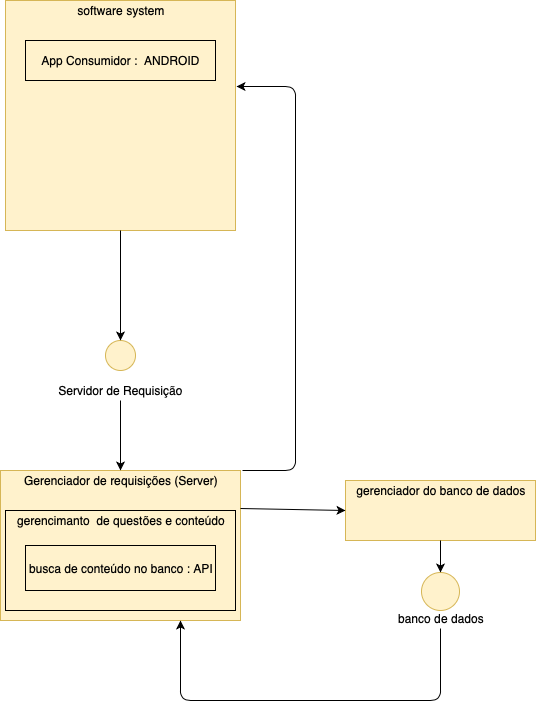

The diagram above was exported from draw.io. Its source (the exported page's mxGraphModel, read from the mxfile embedded in the PNG):
<mxGraphModel dx="758" dy="566" grid="1" gridSize="10" guides="1" tooltips="1" connect="1" arrows="1" fold="1" page="1" pageScale="1" pageWidth="827" pageHeight="1169" math="0" shadow="0">
  <root>
    <mxCell id="0" />
    <mxCell id="1" parent="0" />
    <mxCell id="zOaSKmU-RkKn50P5Ic_p-1" value="" style="whiteSpace=wrap;html=1;aspect=fixed;fillColor=#fff2cc;strokeColor=#d6b656;" vertex="1" parent="1">
      <mxGeometry x="150" y="220" width="230" height="230" as="geometry" />
    </mxCell>
    <mxCell id="zOaSKmU-RkKn50P5Ic_p-2" value="software system" style="text;html=1;strokeColor=none;fillColor=none;align=center;verticalAlign=middle;whiteSpace=wrap;rounded=0;" vertex="1" parent="1">
      <mxGeometry x="215" y="220" width="100" height="20" as="geometry" />
    </mxCell>
    <mxCell id="zOaSKmU-RkKn50P5Ic_p-3" value="Text" style="text;html=1;strokeColor=none;fillColor=none;align=center;verticalAlign=middle;whiteSpace=wrap;rounded=0;" vertex="1" parent="1">
      <mxGeometry x="190" y="260" width="120" height="40" as="geometry" />
    </mxCell>
    <mxCell id="zOaSKmU-RkKn50P5Ic_p-4" value="App Consumidor : &amp;nbsp;ANDROID" style="rounded=0;whiteSpace=wrap;html=1;fillColor=#fff2cc;strokeColor=#000000;" vertex="1" parent="1">
      <mxGeometry x="170" y="260" width="190" height="40" as="geometry" />
    </mxCell>
    <mxCell id="zOaSKmU-RkKn50P5Ic_p-5" value="" style="ellipse;whiteSpace=wrap;html=1;aspect=fixed;strokeColor=#d6b656;fillColor=#fff2cc;" vertex="1" parent="1">
      <mxGeometry x="250" y="560" width="30" height="30" as="geometry" />
    </mxCell>
    <mxCell id="zOaSKmU-RkKn50P5Ic_p-7" value="Servidor de Requisição" style="text;html=1;strokeColor=none;fillColor=none;align=center;verticalAlign=middle;whiteSpace=wrap;rounded=0;" vertex="1" parent="1">
      <mxGeometry x="200" y="600" width="130" height="20" as="geometry" />
    </mxCell>
    <mxCell id="zOaSKmU-RkKn50P5Ic_p-8" value="" style="endArrow=classic;html=1;entryX=0.5;entryY=0;entryDx=0;entryDy=0;exitX=0.5;exitY=1;exitDx=0;exitDy=0;" edge="1" parent="1" source="zOaSKmU-RkKn50P5Ic_p-1" target="zOaSKmU-RkKn50P5Ic_p-5">
      <mxGeometry width="50" height="50" relative="1" as="geometry">
        <mxPoint x="90" y="560" as="sourcePoint" />
        <mxPoint x="140" y="510" as="targetPoint" />
      </mxGeometry>
    </mxCell>
    <mxCell id="zOaSKmU-RkKn50P5Ic_p-9" value="" style="rounded=0;whiteSpace=wrap;html=1;strokeColor=#d6b656;fillColor=#fff2cc;" vertex="1" parent="1">
      <mxGeometry x="145" y="690" width="240" height="150" as="geometry" />
    </mxCell>
    <mxCell id="zOaSKmU-RkKn50P5Ic_p-10" value="" style="endArrow=classic;html=1;entryX=0.5;entryY=0;entryDx=0;entryDy=0;exitX=0.5;exitY=1;exitDx=0;exitDy=0;" edge="1" parent="1" source="zOaSKmU-RkKn50P5Ic_p-7" target="zOaSKmU-RkKn50P5Ic_p-9">
      <mxGeometry width="50" height="50" relative="1" as="geometry">
        <mxPoint x="150" y="910" as="sourcePoint" />
        <mxPoint x="200" y="860" as="targetPoint" />
      </mxGeometry>
    </mxCell>
    <mxCell id="zOaSKmU-RkKn50P5Ic_p-11" value="Gerenciador de requisições (Server)" style="text;html=1;strokeColor=none;fillColor=none;align=center;verticalAlign=middle;whiteSpace=wrap;rounded=0;" vertex="1" parent="1">
      <mxGeometry x="160" y="690" width="210" height="20" as="geometry" />
    </mxCell>
    <mxCell id="zOaSKmU-RkKn50P5Ic_p-12" value="" style="rounded=0;whiteSpace=wrap;html=1;strokeColor=#000000;fillColor=#fff2cc;" vertex="1" parent="1">
      <mxGeometry x="150" y="730" width="230" height="100" as="geometry" />
    </mxCell>
    <mxCell id="zOaSKmU-RkKn50P5Ic_p-13" value="gerencimanto &amp;nbsp;de questões e conteúdo" style="text;html=1;strokeColor=none;fillColor=none;align=center;verticalAlign=middle;whiteSpace=wrap;rounded=0;" vertex="1" parent="1">
      <mxGeometry x="157.5" y="730" width="215" height="20" as="geometry" />
    </mxCell>
    <mxCell id="zOaSKmU-RkKn50P5Ic_p-14" value="Text" style="text;html=1;strokeColor=none;fillColor=none;align=center;verticalAlign=middle;whiteSpace=wrap;rounded=0;" vertex="1" parent="1">
      <mxGeometry x="186.5" y="770" width="157" height="20" as="geometry" />
    </mxCell>
    <mxCell id="zOaSKmU-RkKn50P5Ic_p-15" value="busca de conteúdo no banco : API&lt;br&gt;" style="rounded=0;whiteSpace=wrap;html=1;strokeColor=#000000;fillColor=#fff2cc;" vertex="1" parent="1">
      <mxGeometry x="170" y="765" width="190" height="45" as="geometry" />
    </mxCell>
    <mxCell id="zOaSKmU-RkKn50P5Ic_p-17" value="" style="endArrow=classic;html=1;exitX=1.008;exitY=0;exitDx=0;exitDy=0;exitPerimeter=0;entryX=1.004;entryY=0.374;entryDx=0;entryDy=0;entryPerimeter=0;" edge="1" parent="1" source="zOaSKmU-RkKn50P5Ic_p-9" target="zOaSKmU-RkKn50P5Ic_p-1">
      <mxGeometry width="50" height="50" relative="1" as="geometry">
        <mxPoint x="460" y="630" as="sourcePoint" />
        <mxPoint x="390" y="310" as="targetPoint" />
        <Array as="points">
          <mxPoint x="440" y="690" />
          <mxPoint x="440" y="306" />
        </Array>
      </mxGeometry>
    </mxCell>
    <mxCell id="zOaSKmU-RkKn50P5Ic_p-18" value="" style="rounded=0;whiteSpace=wrap;html=1;strokeColor=#d6b656;fillColor=#fff2cc;" vertex="1" parent="1">
      <mxGeometry x="490" y="700" width="190" height="60" as="geometry" />
    </mxCell>
    <mxCell id="zOaSKmU-RkKn50P5Ic_p-19" value="gerenciador do banco de dados" style="text;html=1;strokeColor=none;fillColor=none;align=center;verticalAlign=middle;whiteSpace=wrap;rounded=0;" vertex="1" parent="1">
      <mxGeometry x="490" y="700" width="190" height="20" as="geometry" />
    </mxCell>
    <mxCell id="zOaSKmU-RkKn50P5Ic_p-20" value="" style="ellipse;whiteSpace=wrap;html=1;aspect=fixed;strokeColor=#d6b656;fillColor=#fff2cc;" vertex="1" parent="1">
      <mxGeometry x="566" y="792" width="38" height="38" as="geometry" />
    </mxCell>
    <mxCell id="zOaSKmU-RkKn50P5Ic_p-21" value="banco de dados" style="text;html=1;strokeColor=none;fillColor=none;align=center;verticalAlign=middle;whiteSpace=wrap;rounded=0;" vertex="1" parent="1">
      <mxGeometry x="520" y="828" width="130" height="20" as="geometry" />
    </mxCell>
    <mxCell id="zOaSKmU-RkKn50P5Ic_p-22" value="" style="endArrow=classic;html=1;entryX=0;entryY=0.5;entryDx=0;entryDy=0;exitX=1;exitY=0.25;exitDx=0;exitDy=0;" edge="1" parent="1" source="zOaSKmU-RkKn50P5Ic_p-9" target="zOaSKmU-RkKn50P5Ic_p-18">
      <mxGeometry width="50" height="50" relative="1" as="geometry">
        <mxPoint x="150" y="930" as="sourcePoint" />
        <mxPoint x="200" y="880" as="targetPoint" />
      </mxGeometry>
    </mxCell>
    <mxCell id="zOaSKmU-RkKn50P5Ic_p-23" value="" style="endArrow=classic;html=1;entryX=0.5;entryY=0;entryDx=0;entryDy=0;exitX=0.5;exitY=1;exitDx=0;exitDy=0;" edge="1" parent="1" source="zOaSKmU-RkKn50P5Ic_p-18" target="zOaSKmU-RkKn50P5Ic_p-20">
      <mxGeometry width="50" height="50" relative="1" as="geometry">
        <mxPoint x="150" y="930" as="sourcePoint" />
        <mxPoint x="200" y="880" as="targetPoint" />
      </mxGeometry>
    </mxCell>
    <mxCell id="zOaSKmU-RkKn50P5Ic_p-24" value="" style="endArrow=classic;html=1;entryX=0.75;entryY=1;entryDx=0;entryDy=0;exitX=0.5;exitY=1;exitDx=0;exitDy=0;" edge="1" parent="1" source="zOaSKmU-RkKn50P5Ic_p-21" target="zOaSKmU-RkKn50P5Ic_p-9">
      <mxGeometry width="50" height="50" relative="1" as="geometry">
        <mxPoint x="150" y="930" as="sourcePoint" />
        <mxPoint x="200" y="880" as="targetPoint" />
        <Array as="points">
          <mxPoint x="585" y="920" />
          <mxPoint x="325" y="920" />
        </Array>
      </mxGeometry>
    </mxCell>
  </root>
</mxGraphModel>